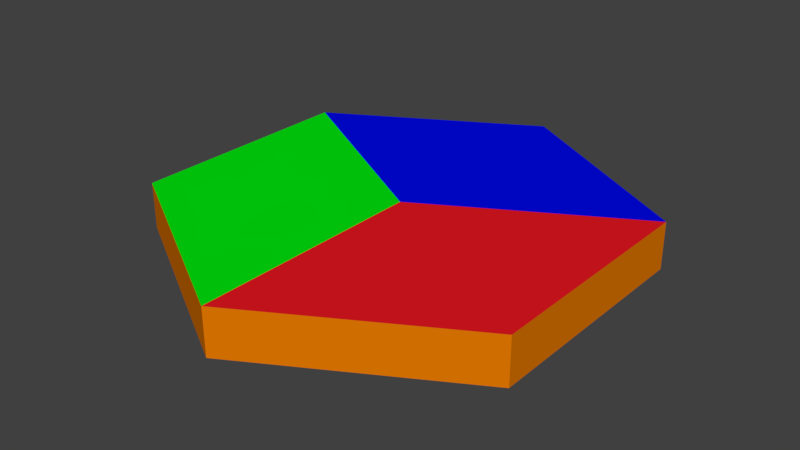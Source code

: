 # Source: HexRaw4test.blend  (saved by Blender 2.78.0; exported with 4.5.12 LTS)
import bpy
from mathutils import Matrix  # noqa: F401  (used for matrix-valued properties, if any)

bpy.ops.wm.read_factory_settings(use_empty=True)
scene = bpy.context.scene
scene.name = 'Scene'

# ---- collections
col_collection_1 = bpy.data.collections.new('Collection 1'); scene.collection.children.link(col_collection_1)

# ---- materials (node trees are filled in below, after node groups)
mat_material_001 = bpy.data.materials.new('Material.001')
mat_material_001.alpha_threshold = 0.0
mat_material_001.use_transparent_shadow = False
mat_material_001.preview_render_type = 'FLAT'
mat_material_001.diffuse_color = (0.8, 0.009393, 0.01542, 1.0)
mat_material_001.roughness = 0.5
mat_material_002 = bpy.data.materials.new('Material.002')
mat_material_002.alpha_threshold = 0.0
mat_material_002.use_transparent_shadow = False
mat_material_002.diffuse_color = (0.0, 0.002943, 0.8, 1.0)
mat_material_002.roughness = 0.5
mat_material_003 = bpy.data.materials.new('Material.003')
mat_material_003.alpha_threshold = 0.0
mat_material_003.use_transparent_shadow = False
mat_material_003.diffuse_color = (0.0, 0.8, 0.005335, 1.0)
mat_material_003.roughness = 0.5
mat_material_004 = bpy.data.materials.new('Material.004')
mat_material_004.alpha_threshold = 0.0
mat_material_004.use_transparent_shadow = False
mat_material_004.diffuse_color = (0.8, 0.1972, 0.0, 1.0)
mat_material_004.roughness = 0.5

# ---- material node trees

# ---- world
world_world = bpy.data.worlds.new('World'); scene.world = world_world
world_world.color = (0.05088, 0.05088, 0.05088)
world_world.use_sun_shadow = False
world_world.sun_shadow_jitter_overblur = 0.0
world_world.cycles.sampling_method = 'MANUAL'

# ---- meshes
me_circle = bpy.data.meshes.new('Circle')
me_circle.from_pydata([(0.0, 1.0, 0.0), (-0.866, 0.5, 0.0), (-0.866, -0.5, 0.0), (8.742e-08, -1.0, 0.0), (0.866, -0.5, 0.0), (0.866, 0.5, 0.0), (0.0, 0.0, 0.2), (0.0, 1.0, 0.2), (-0.866, 0.5, 0.2), (-0.866, -0.5, 0.2), (8.742e-08, -1.0, 0.2), (0.866, -0.5, 0.2), (0.866, 0.5, 0.2)], [], [(6, 7, 8), (6, 8, 9), (6, 9, 10), (6, 10, 11), (6, 11, 12), (6, 12, 7), (5, 0, 7, 12), (0, 1, 8, 7), (4, 5, 12, 11), (3, 4, 11, 10), (2, 3, 10, 9), (1, 2, 9, 8)])
me_circle.polygons.foreach_set('material_index', [1, 2, 2, 0, 0, 1, 3, 3, 3, 3, 3, 3])
me_circle.materials.append(mat_material_001)
me_circle.materials.append(mat_material_002)
me_circle.materials.append(mat_material_003)
me_circle.materials.append(mat_material_004)
me_circle.use_remesh_preserve_volume = False
me_circle.use_remesh_preserve_attributes = False
me_circle.use_mirror_vertex_groups = False
me_circle.update()

# ---- objects
ob_circle = bpy.data.objects.new('Circle', me_circle)

# ---- transforms, parenting, visibility, modifiers, constraints
ob_circle.location = (0.0, 0.0, 0.0)
ob_circle.lineart.crease_threshold = 0.0

# ---- collection membership
col_collection_1.objects.link(ob_circle)

# ---- scene / render settings (as saved in the file)
scene.frame_start = 1; scene.frame_end = 250; scene.frame_set(1)
scene.render.engine = 'BLENDER_EEVEE_NEXT'
scene.render.resolution_percentage = 50
scene.render.dither_intensity = 0.0
scene.cycles.use_denoising = False
scene.cycles.samples = 128
scene.cycles.sampling_pattern = 'TABULATED_SOBOL'
scene.cycles.light_sampling_threshold = 0.0
scene.cycles.use_adaptive_sampling = False
scene.cycles.use_light_tree = False
scene.cycles.blur_glossy = 0.0
scene.cycles.sample_clamp_indirect = 0.0
scene.view_settings.view_transform = 'Standard'
bpy.context.view_layer.update()

# ---- added for rendering (the .blend has no active camera and no usable light): camera, sun
cam_auto = bpy.data.cameras.new('AutoCamera')
cam_auto.lens = 50.0
cam_auto.sensor_width = 36.0
cam_auto.clip_end = 1000.0
ob_auto_camera = bpy.data.objects.new('AutoCamera', cam_auto)
scene.collection.objects.link(ob_auto_camera)
ob_auto_camera.location = (2.4549, -2.94588, 2.06392)
ob_auto_camera.rotation_euler = (1.09748, -7.21219e-08, 0.694738)
scene.camera = ob_auto_camera
light_auto_sun = bpy.data.lights.new('AutoSun', 'SUN')
light_auto_sun.energy = 3.0
light_auto_sun.angle = 0.0523599
ob_auto_sun = bpy.data.objects.new('AutoSun', light_auto_sun)
scene.collection.objects.link(ob_auto_sun)
ob_auto_sun.rotation_euler = (0.872665, 0.174533, 0.523599)
bpy.context.view_layer.update()
